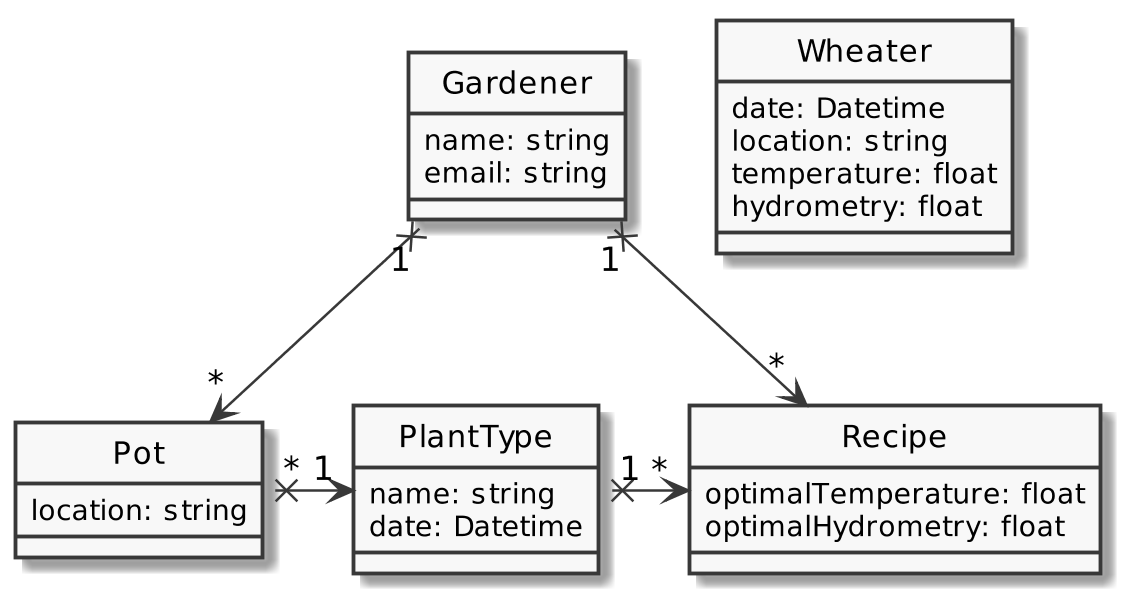

The diagram above was rendered by PlantUML. Its source (embedded in the PNG):
@startuml
skinparam classAttributeIconSize 0
skinparam monochrome true
scale 600 height
hide circle
skinparam linetype polyline
skinparam defaultClassScale 200 height

class Wheater {
    date: Datetime
    location: string
    temperature: float
    hydrometry: float
}

class Pot {
    location: string
}

Pot "*" x-> "1" PlantType
Pot "*" <--x "1" Gardener

class PlantType {
    name: string
    date: Datetime
}

class Gardener {
    name: string
    email: string
}

PlantType "1" x-> "*" Recipe
Gardener "1" x--> "*" Recipe

class Recipe {
    optimalTemperature: float
    optimalHydrometry: float
}
@enduml